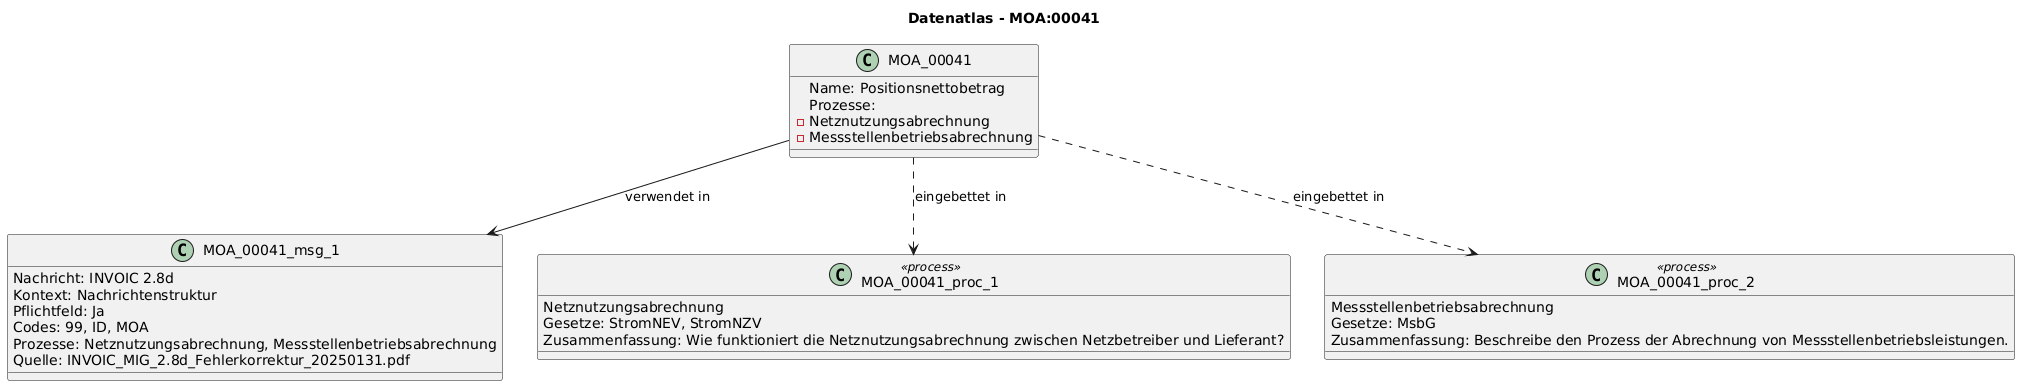

The diagram above was rendered by PlantUML. Its source (embedded in the PNG):
@startuml
title Datenatlas - MOA:00041
class MOA_00041 {
  Name: Positionsnettobetrag
  Prozesse:
    - Netznutzungsabrechnung
    - Messstellenbetriebsabrechnung
}
class MOA_00041_msg_1 {
  Nachricht: INVOIC 2.8d
  Kontext: Nachrichtenstruktur
  Pflichtfeld: Ja
  Codes: 99, ID, MOA
  Prozesse: Netznutzungsabrechnung, Messstellenbetriebsabrechnung
  Quelle: INVOIC_MIG_2.8d_Fehlerkorrektur_20250131.pdf
}
MOA_00041 --> MOA_00041_msg_1 : verwendet in
class MOA_00041_proc_1 <<process>> {
  Netznutzungsabrechnung
  Gesetze: StromNEV, StromNZV
  Zusammenfassung: Wie funktioniert die Netznutzungsabrechnung zwischen Netzbetreiber und Lieferant?
}
MOA_00041 ..> MOA_00041_proc_1 : eingebettet in
class MOA_00041_proc_2 <<process>> {
  Messstellenbetriebsabrechnung
  Gesetze: MsbG
  Zusammenfassung: Beschreibe den Prozess der Abrechnung von Messstellenbetriebsleistungen.
}
MOA_00041 ..> MOA_00041_proc_2 : eingebettet in
@enduml